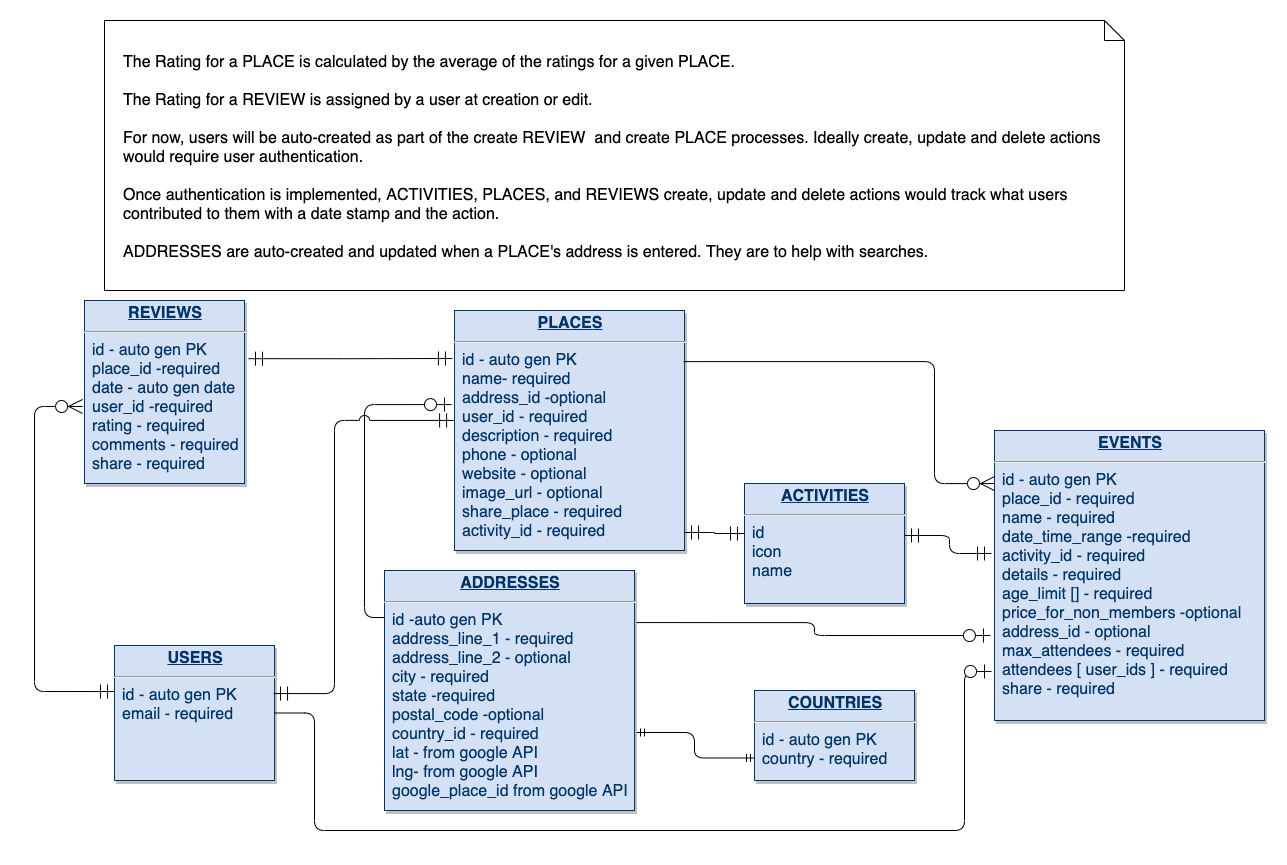

The diagram above was exported from draw.io. Its source (the exported page's mxGraphModel, read from the mxfile embedded in the PNG):
<mxGraphModel dx="2486" dy="494" grid="1" gridSize="10" guides="1" tooltips="1" connect="1" arrows="1" fold="1" page="1" pageScale="1" pageWidth="1400" pageHeight="850" background="#ffffff" math="0" shadow="0">
  <root>
    <mxCell id="0" />
    <mxCell id="1" parent="0" />
    <mxCell id="23" value="&lt;p style=&quot;margin: 4px 0px 0px ; text-align: center ; text-decoration: underline ; font-size: 16px&quot;&gt;&lt;strong style=&quot;font-size: 16px&quot;&gt;ADDRESSES&lt;/strong&gt;&lt;/p&gt;&lt;hr style=&quot;font-size: 16px&quot;&gt;&lt;p style=&quot;margin: 0px 0px 0px 8px ; font-size: 16px&quot;&gt;id -auto gen PK&lt;/p&gt;&lt;p style=&quot;margin: 0px 0px 0px 8px ; font-size: 16px&quot;&gt;address_line_1 - required&lt;/p&gt;&lt;p style=&quot;margin: 0px 0px 0px 8px ; font-size: 16px&quot;&gt;address_line_2 - optional&lt;/p&gt;&lt;p style=&quot;margin: 0px 0px 0px 8px ; font-size: 16px&quot;&gt;city - required&lt;/p&gt;&lt;p style=&quot;margin: 0px 0px 0px 8px ; font-size: 16px&quot;&gt;state -required&lt;/p&gt;&lt;p style=&quot;margin: 0px 0px 0px 8px ; font-size: 16px&quot;&gt;postal_code -optional&lt;/p&gt;&lt;p style=&quot;margin: 0px 0px 0px 8px ; font-size: 16px&quot;&gt;country_id - required&lt;/p&gt;&lt;p style=&quot;margin: 0px 0px 0px 8px ; font-size: 16px&quot;&gt;lat - from google API&lt;/p&gt;&lt;p style=&quot;margin: 0px 0px 0px 8px ; font-size: 16px&quot;&gt;lng- from google API&lt;/p&gt;&lt;p style=&quot;margin: 0px 0px 0px 8px ; font-size: 16px&quot;&gt;google_place_id from google API&lt;/p&gt;" style="verticalAlign=top;align=left;overflow=fill;fontSize=16;fontFamily=Helvetica;html=1;strokeColor=#003366;shadow=1;fillColor=#D4E1F5;fontColor=#003366" parent="1" vertex="1">
      <mxGeometry x="320" y="560" width="250" height="240" as="geometry" />
    </mxCell>
    <mxCell id="25" value="&lt;p style=&quot;margin: 4px 0px 0px ; text-align: center ; text-decoration: underline ; font-size: 16px&quot;&gt;&lt;strong style=&quot;font-size: 16px&quot;&gt;PLACES&lt;/strong&gt;&lt;/p&gt;&lt;hr style=&quot;font-size: 16px&quot;&gt;&lt;p style=&quot;margin: 0px 0px 0px 8px ; font-size: 16px&quot;&gt;id - auto gen PK&lt;/p&gt;&lt;p style=&quot;margin: 0px 0px 0px 8px ; font-size: 16px&quot;&gt;name- required&amp;nbsp;&lt;/p&gt;&lt;p style=&quot;margin: 0px 0px 0px 8px ; font-size: 16px&quot;&gt;&lt;span&gt;address_id -optional&lt;/span&gt;&lt;/p&gt;&lt;p style=&quot;margin: 0px 0px 0px 8px ; font-size: 16px&quot;&gt;user_id - required&lt;/p&gt;&lt;p style=&quot;margin: 0px 0px 0px 8px ; font-size: 16px&quot;&gt;description - required&lt;/p&gt;&lt;p style=&quot;margin: 0px 0px 0px 8px ; font-size: 16px&quot;&gt;phone - optional&lt;/p&gt;&lt;p style=&quot;margin: 0px 0px 0px 8px ; font-size: 16px&quot;&gt;website - optional&lt;/p&gt;&lt;p style=&quot;margin: 0px 0px 0px 8px ; font-size: 16px&quot;&gt;image_url - optional&lt;/p&gt;&lt;p style=&quot;margin: 0px 0px 0px 8px ; font-size: 16px&quot;&gt;share_place - required&lt;/p&gt;&lt;p style=&quot;margin: 0px 0px 0px 8px ; font-size: 16px&quot;&gt;activity_id - required&lt;/p&gt;&lt;p style=&quot;margin: 0px 0px 0px 8px ; font-size: 16px&quot;&gt;&lt;br&gt;&lt;/p&gt;&lt;p style=&quot;margin: 0px 0px 0px 8px ; font-size: 16px&quot;&gt;&lt;br&gt;&lt;/p&gt;" style="verticalAlign=top;align=left;overflow=fill;fontSize=16;fontFamily=Helvetica;html=1;strokeColor=#003366;shadow=1;fillColor=#D4E1F5;fontColor=#003366" parent="1" vertex="1">
      <mxGeometry x="390" y="300" width="230" height="240" as="geometry" />
    </mxCell>
    <mxCell id="Tjl4qjBF1dLc7kL9Bgj7-122" value="" style="fontSize=18;html=1;endArrow=ERzeroToOne;endFill=1;entryX=-0.013;entryY=0.392;entryDx=0;entryDy=0;endSize=12;startSize=12;entryPerimeter=0;edgeStyle=orthogonalEdgeStyle;exitX=0;exitY=0.196;exitDx=0;exitDy=0;exitPerimeter=0;" parent="1" source="23" target="25" edge="1">
      <mxGeometry width="100" height="100" relative="1" as="geometry">
        <mxPoint x="317" y="690" as="sourcePoint" />
        <mxPoint x="581.08" y="130" as="targetPoint" />
        <Array as="points">
          <mxPoint x="300" y="607" />
          <mxPoint x="300" y="394" />
        </Array>
      </mxGeometry>
    </mxCell>
    <mxCell id="Tjl4qjBF1dLc7kL9Bgj7-135" value="&lt;p style=&quot;margin: 4px 0px 0px ; text-align: center ; text-decoration: underline ; font-size: 16px&quot;&gt;&lt;strong&gt;&lt;font style=&quot;font-size: 16px&quot;&gt;EVENTS&lt;/font&gt;&lt;/strong&gt;&lt;/p&gt;&lt;hr style=&quot;font-size: 16px&quot;&gt;&lt;p style=&quot;margin: 0px 0px 0px 8px ; font-size: 16px&quot;&gt;&lt;span&gt;&lt;font style=&quot;font-size: 16px&quot;&gt;id - auto gen PK&lt;/font&gt;&lt;/span&gt;&lt;/p&gt;&lt;p style=&quot;margin: 0px 0px 0px 8px ; font-size: 16px&quot;&gt;&lt;font style=&quot;font-size: 16px&quot;&gt;place_id - required&lt;/font&gt;&lt;/p&gt;&lt;p style=&quot;margin: 0px 0px 0px 8px ; font-size: 16px&quot;&gt;&lt;font style=&quot;font-size: 16px&quot;&gt;&lt;span&gt;name - required&lt;/span&gt;&lt;br&gt;&lt;/font&gt;&lt;/p&gt;&lt;p style=&quot;margin: 0px 0px 0px 8px ; font-size: 16px&quot;&gt;date_time_range -required&lt;/p&gt;&lt;p style=&quot;margin: 0px 0px 0px 8px ; font-size: 16px&quot;&gt;activity_id - required&lt;/p&gt;&lt;p style=&quot;margin: 0px 0px 0px 8px ; font-size: 16px&quot;&gt;details - required&lt;/p&gt;&lt;p style=&quot;margin: 0px 0px 0px 8px ; font-size: 16px&quot;&gt;age_limit [] - required&lt;/p&gt;&lt;p style=&quot;margin: 0px 0px 0px 8px ; font-size: 16px&quot;&gt;price_for_non_members -optional&lt;/p&gt;&lt;p style=&quot;margin: 0px 0px 0px 8px ; font-size: 16px&quot;&gt;address_id - optional&lt;/p&gt;&lt;p style=&quot;margin: 0px 0px 0px 8px ; font-size: 16px&quot;&gt;max_attendees - required&lt;/p&gt;&lt;p style=&quot;margin: 0px 0px 0px 8px ; font-size: 16px&quot;&gt;attendees [ user_ids ] - required&lt;/p&gt;&lt;p style=&quot;margin: 0px 0px 0px 8px ; font-size: 16px&quot;&gt;share - required&lt;/p&gt;&lt;p style=&quot;margin: 0px 0px 0px 8px ; font-size: 16px&quot;&gt;&lt;font style=&quot;font-size: 16px&quot;&gt;&lt;br&gt;&lt;/font&gt;&lt;/p&gt;" style="verticalAlign=top;align=left;overflow=fill;fontSize=12;fontFamily=Helvetica;html=1;strokeColor=#003366;shadow=1;fillColor=#D4E1F5;fontColor=#003366" parent="1" vertex="1">
      <mxGeometry x="930" y="420" width="270" height="290" as="geometry" />
    </mxCell>
    <mxCell id="Tjl4qjBF1dLc7kL9Bgj7-137" value="" style="fontSize=18;html=1;endArrow=ERzeroToMany;endFill=1;exitX=0.996;exitY=0.213;exitDx=0;exitDy=0;entryX=0;entryY=0.183;entryDx=0;entryDy=0;entryPerimeter=0;endSize=12;startSize=12;exitPerimeter=0;edgeStyle=orthogonalEdgeStyle;" parent="1" source="25" target="Tjl4qjBF1dLc7kL9Bgj7-135" edge="1">
      <mxGeometry width="100" height="100" relative="1" as="geometry">
        <mxPoint x="64.00682283201058" y="180" as="sourcePoint" />
        <mxPoint x="31.039999999999964" y="280" as="targetPoint" />
        <Array as="points">
          <mxPoint x="870" y="351" />
          <mxPoint x="870" y="473" />
        </Array>
      </mxGeometry>
    </mxCell>
    <mxCell id="Tjl4qjBF1dLc7kL9Bgj7-138" value="&lt;p style=&quot;margin: 4px 0px 0px ; text-align: center ; text-decoration: underline ; font-size: 16px&quot;&gt;&lt;strong style=&quot;font-size: 16px&quot;&gt;REVIEWS&lt;/strong&gt;&lt;/p&gt;&lt;hr style=&quot;font-size: 16px&quot;&gt;&lt;p style=&quot;margin: 0px 0px 0px 8px ; font-size: 16px&quot;&gt;id - auto gen PK&lt;/p&gt;&lt;p style=&quot;margin: 0px 0px 0px 8px ; font-size: 16px&quot;&gt;place_id -required&lt;/p&gt;&lt;p style=&quot;margin: 0px 0px 0px 8px ; font-size: 16px&quot;&gt;date - auto gen date&lt;/p&gt;&lt;p style=&quot;margin: 0px 0px 0px 8px ; font-size: 16px&quot;&gt;user_id -required&lt;/p&gt;&lt;p style=&quot;margin: 0px 0px 0px 8px ; font-size: 16px&quot;&gt;rating - required&lt;/p&gt;&lt;p style=&quot;margin: 0px 0px 0px 8px ; font-size: 16px&quot;&gt;comments - required&lt;/p&gt;&lt;p style=&quot;margin: 0px 0px 0px 8px ; font-size: 16px&quot;&gt;share - required&lt;/p&gt;" style="verticalAlign=top;align=left;overflow=fill;fontSize=16;fontFamily=Helvetica;html=1;strokeColor=#003366;shadow=1;fillColor=#D4E1F5;fontColor=#003366" parent="1" vertex="1">
      <mxGeometry x="20" y="290" width="160" height="183" as="geometry" />
    </mxCell>
    <mxCell id="Tjl4qjBF1dLc7kL9Bgj7-139" value="&lt;p style=&quot;margin: 4px 0px 0px ; text-align: center ; text-decoration: underline ; font-size: 16px&quot;&gt;&lt;strong style=&quot;font-size: 16px&quot;&gt;USERS&lt;/strong&gt;&lt;/p&gt;&lt;hr style=&quot;font-size: 16px&quot;&gt;&lt;p style=&quot;margin: 0px 0px 0px 8px ; font-size: 16px&quot;&gt;id - auto gen PK&lt;/p&gt;&lt;p style=&quot;margin: 0px 0px 0px 8px ; font-size: 16px&quot;&gt;email - required&lt;/p&gt;" style="verticalAlign=top;align=left;overflow=fill;fontSize=16;fontFamily=Helvetica;html=1;strokeColor=#003366;shadow=1;fillColor=#D4E1F5;fontColor=#003366" parent="1" vertex="1">
      <mxGeometry x="50" y="635" width="160" height="135" as="geometry" />
    </mxCell>
    <mxCell id="Tjl4qjBF1dLc7kL9Bgj7-143" value="" style="fontSize=18;html=1;endArrow=ERzeroToMany;startArrow=ERmandOne;exitX=0;exitY=0.341;exitDx=0;exitDy=0;exitPerimeter=0;endSize=12;startSize=12;edgeStyle=orthogonalEdgeStyle;entryX=-0.012;entryY=0.579;entryDx=0;entryDy=0;entryPerimeter=0;" parent="1" source="Tjl4qjBF1dLc7kL9Bgj7-139" target="Tjl4qjBF1dLc7kL9Bgj7-138" edge="1">
      <mxGeometry width="100" height="100" relative="1" as="geometry">
        <mxPoint x="-80" y="564" as="sourcePoint" />
        <mxPoint x="47" y="403" as="targetPoint" />
        <Array as="points">
          <mxPoint x="-30" y="681" />
          <mxPoint x="-30" y="396" />
        </Array>
      </mxGeometry>
    </mxCell>
    <mxCell id="Tjl4qjBF1dLc7kL9Bgj7-157" value="&lt;br style=&quot;font-size: 16px;&quot;&gt;The Rating for a PLACE is calculated by the average of the ratings for a given PLACE.&lt;br style=&quot;font-size: 16px;&quot;&gt;&lt;br style=&quot;font-size: 16px;&quot;&gt;The Rating for a REVIEW is assigned by a user at creation or edit.&lt;br style=&quot;font-size: 16px;&quot;&gt;&lt;br style=&quot;font-size: 16px;&quot;&gt;For now, users will be auto-created as part of the create REVIEW&amp;nbsp; and create PLACE processes. Ideally create, update and delete actions would require user authentication.&lt;br style=&quot;font-size: 16px;&quot;&gt;&lt;br style=&quot;font-size: 16px;&quot;&gt;Once authentication is implemented, ACTIVITIES, PLACES, and REVIEWS create, update and delete actions would track what users contributed to them with a date stamp and the action.&lt;br style=&quot;font-size: 16px;&quot;&gt;&lt;br style=&quot;font-size: 16px;&quot;&gt;ADDRESSES are auto-created and updated when a PLACE's address is entered. They are to help with searches.&amp;nbsp;" style="shape=note;size=20;whiteSpace=wrap;html=1;align=left;verticalAlign=top;fontSize=16;horizontal=1;spacingLeft=10;spacingBottom=10;spacingRight=10;spacing=9;spacingTop=0;" parent="1" vertex="1">
      <mxGeometry x="40" y="10" width="1020" height="270" as="geometry" />
    </mxCell>
    <mxCell id="WfTWUzV-7eotgPtTI4cx-30" value="" style="fontSize=18;html=1;endArrow=ERzeroToOne;endFill=1;entryX=-0.015;entryY=0.707;entryDx=0;entryDy=0;exitX=1.008;exitY=0.217;exitDx=0;exitDy=0;exitPerimeter=0;endSize=12;startSize=12;entryPerimeter=0;edgeStyle=orthogonalEdgeStyle;" parent="1" source="23" target="Tjl4qjBF1dLc7kL9Bgj7-135" edge="1">
      <mxGeometry width="100" height="100" relative="1" as="geometry">
        <mxPoint x="410" y="520" as="sourcePoint" />
        <mxPoint x="550" y="290" as="targetPoint" />
      </mxGeometry>
    </mxCell>
    <mxCell id="_1P_bAoNrsGkuaYJFKu2-25" value="" style="fontSize=18;html=1;endArrow=ERzeroToOne;endFill=1;entryX=-0.011;entryY=0.831;entryDx=0;entryDy=0;exitX=1;exitY=0.5;exitDx=0;exitDy=0;entryPerimeter=0;edgeStyle=orthogonalEdgeStyle;endSize=12;startSize=12;" parent="1" source="Tjl4qjBF1dLc7kL9Bgj7-139" target="Tjl4qjBF1dLc7kL9Bgj7-135" edge="1">
      <mxGeometry width="100" height="100" relative="1" as="geometry">
        <mxPoint x="119.99999999999994" y="799.9999999999999" as="sourcePoint" />
        <mxPoint x="220.95999999999998" y="800.92" as="targetPoint" />
        <Array as="points">
          <mxPoint x="250" y="703" />
          <mxPoint x="250" y="820" />
          <mxPoint x="900" y="820" />
          <mxPoint x="900" y="661" />
        </Array>
      </mxGeometry>
    </mxCell>
    <mxCell id="me8Feg4l2EwtXhVkVqY7-25" value="&lt;p style=&quot;margin: 4px 0px 0px ; text-align: center ; text-decoration: underline ; font-size: 16px&quot;&gt;&lt;strong style=&quot;font-size: 16px&quot;&gt;ACTIVITIES&lt;/strong&gt;&lt;/p&gt;&lt;hr style=&quot;font-size: 16px&quot;&gt;&lt;p style=&quot;margin: 0px 0px 0px 8px ; font-size: 16px&quot;&gt;id&lt;/p&gt;&lt;p style=&quot;margin: 0px 0px 0px 8px ; font-size: 16px&quot;&gt;icon&lt;/p&gt;&lt;p style=&quot;margin: 0px 0px 0px 8px ; font-size: 16px&quot;&gt;name&lt;/p&gt;&lt;p style=&quot;margin: 0px 0px 0px 8px ; font-size: 16px&quot;&gt;&lt;br&gt;&lt;/p&gt;" style="verticalAlign=top;align=left;overflow=fill;fontSize=16;fontFamily=Helvetica;html=1;strokeColor=#003366;shadow=1;fillColor=#D4E1F5;fontColor=#003366" vertex="1" parent="1">
      <mxGeometry x="680" y="473" width="160" height="120" as="geometry" />
    </mxCell>
    <mxCell id="me8Feg4l2EwtXhVkVqY7-28" value="" style="edgeStyle=orthogonalEdgeStyle;fontSize=12;html=1;endArrow=ERmandOne;startArrow=ERmandOne;entryX=1;entryY=0.433;entryDx=0;entryDy=0;entryPerimeter=0;exitX=-0.011;exitY=0.424;exitDx=0;exitDy=0;exitPerimeter=0;endSize=12;startSize=12;" edge="1" parent="1" source="Tjl4qjBF1dLc7kL9Bgj7-135" target="me8Feg4l2EwtXhVkVqY7-25">
      <mxGeometry width="100" height="100" relative="1" as="geometry">
        <mxPoint x="750" y="570" as="sourcePoint" />
        <mxPoint x="830" y="460" as="targetPoint" />
      </mxGeometry>
    </mxCell>
    <mxCell id="me8Feg4l2EwtXhVkVqY7-30" value="" style="edgeStyle=orthogonalEdgeStyle;fontSize=12;html=1;endArrow=ERmandOne;startArrow=ERmandOne;entryX=0;entryY=0.417;entryDx=0;entryDy=0;exitX=1;exitY=0.925;exitDx=0;exitDy=0;exitPerimeter=0;endSize=12;startSize=12;entryPerimeter=0;" edge="1" parent="1" source="25" target="me8Feg4l2EwtXhVkVqY7-25">
      <mxGeometry width="100" height="100" relative="1" as="geometry">
        <mxPoint x="750" y="599.03" as="sourcePoint" />
        <mxPoint x="827.04" y="450.96000000000004" as="targetPoint" />
      </mxGeometry>
    </mxCell>
    <mxCell id="me8Feg4l2EwtXhVkVqY7-33" value="" style="edgeStyle=orthogonalEdgeStyle;fontSize=12;html=1;endArrow=ERmandOne;startArrow=ERmandOne;entryX=-0.004;entryY=0.458;entryDx=0;entryDy=0;exitX=0.994;exitY=0.356;exitDx=0;exitDy=0;exitPerimeter=0;endSize=12;startSize=12;entryPerimeter=0;jumpStyle=arc;jumpSize=10;" edge="1" parent="1" source="Tjl4qjBF1dLc7kL9Bgj7-139" target="25">
      <mxGeometry width="100" height="100" relative="1" as="geometry">
        <mxPoint x="504" y="435.99" as="sourcePoint" />
        <mxPoint x="750" y="400" as="targetPoint" />
        <Array as="points">
          <mxPoint x="270" y="683" />
          <mxPoint x="270" y="410" />
        </Array>
      </mxGeometry>
    </mxCell>
    <mxCell id="me8Feg4l2EwtXhVkVqY7-34" value="" style="edgeStyle=orthogonalEdgeStyle;fontSize=12;html=1;endArrow=ERmandOne;startArrow=ERmandOne;entryX=-0.009;entryY=0.2;entryDx=0;entryDy=0;exitX=1.025;exitY=0.318;exitDx=0;exitDy=0;exitPerimeter=0;endSize=12;startSize=12;entryPerimeter=0;" edge="1" parent="1" source="Tjl4qjBF1dLc7kL9Bgj7-138" target="25">
      <mxGeometry width="100" height="100" relative="1" as="geometry">
        <mxPoint x="565.75" y="389.44000000000005" as="sourcePoint" />
        <mxPoint x="740" y="390" as="targetPoint" />
      </mxGeometry>
    </mxCell>
    <mxCell id="me8Feg4l2EwtXhVkVqY7-35" value="&lt;p style=&quot;margin: 4px 0px 0px ; text-align: center ; text-decoration: underline ; font-size: 16px&quot;&gt;&lt;strong style=&quot;font-size: 16px&quot;&gt;COUNTRIES&lt;/strong&gt;&lt;/p&gt;&lt;hr style=&quot;font-size: 16px&quot;&gt;&lt;p style=&quot;margin: 0px 0px 0px 8px ; font-size: 16px&quot;&gt;id - auto gen PK&lt;/p&gt;&lt;p style=&quot;margin: 0px 0px 0px 8px ; font-size: 16px&quot;&gt;country - required&lt;/p&gt;" style="verticalAlign=top;align=left;overflow=fill;fontSize=16;fontFamily=Helvetica;html=1;strokeColor=#003366;shadow=1;fillColor=#D4E1F5;fontColor=#003366" vertex="1" parent="1">
      <mxGeometry x="690" y="680" width="160" height="90" as="geometry" />
    </mxCell>
    <mxCell id="me8Feg4l2EwtXhVkVqY7-40" value="" style="edgeStyle=orthogonalEdgeStyle;fontSize=12;html=1;endArrow=ERmandOne;startArrow=ERmandOne;entryX=0;entryY=0.75;entryDx=0;entryDy=0;exitX=1.008;exitY=0.675;exitDx=0;exitDy=0;exitPerimeter=0;" edge="1" parent="1" source="23" target="me8Feg4l2EwtXhVkVqY7-35">
      <mxGeometry width="100" height="100" relative="1" as="geometry">
        <mxPoint x="450" y="650" as="sourcePoint" />
        <mxPoint x="550" y="550" as="targetPoint" />
      </mxGeometry>
    </mxCell>
  </root>
</mxGraphModel>